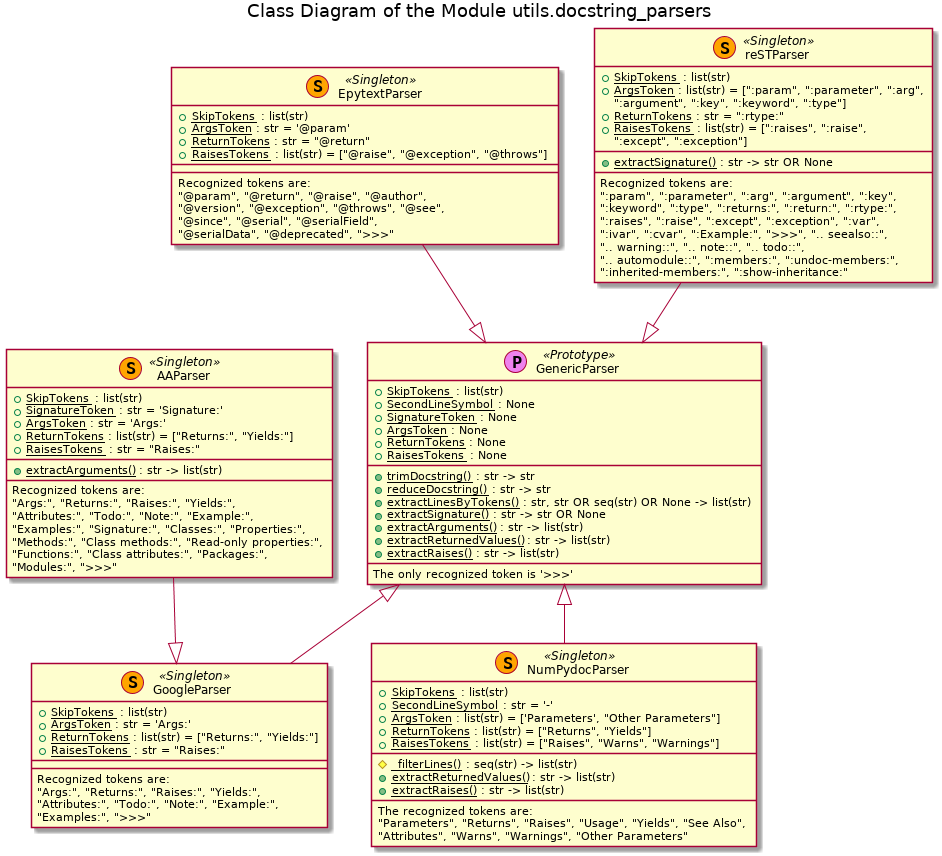

The diagram above was rendered by PlantUML. Its source (embedded in the PNG):
@startuml pos_utils_docstring_parsers_classes

title Class Diagram of the Module utils.docstring_parsers

















class GenericParser <<(P, violet) Prototype>> {
    + {field} <u>SkipTokens</u> : list(str)
    + {field} <u>SecondLineSymbol</u> : None
    + {field} <u>SignatureToken</u> : None
    + {field} <u>ArgsToken</u> : None
    + {field} <u>ReturnTokens</u> : None
    + {field} <u>RaisesTokens</u> : None
    __
    + <u>trimDocstring()</u> : str -> str
    + <u>reduceDocstring()</u> : str -> str
    + <u>extractLinesByTokens()</u> : str, str OR seq(str) OR None -> list(str)
    + <u>extractSignature()</u> : str -> str OR None
    + <u>extractArguments()</u> : str -> list(str)
    + <u>extractReturnedValues()</u> : str -> list(str)
    + <u>extractRaises()</u> : str -> list(str)
    __
    The only recognized token is '>>>'
}



class EpytextParser <<(S, orange) Singleton>> {
    + {field} <u>SkipTokens</u> : list(str)
    + {field} <u>ArgsToken</u> : str = '@param'
    + {field} <u>ReturnTokens</u> : str = "@return"
    + {field} <u>RaisesTokens</u> : list(str) = ["@raise", "@exception", "@throws"]
    __
    __
    Recognized tokens are:
    "@param", "@return", "@raise", "@author",
    "@version", "@exception", "@throws", "@see",
    "@since", "@serial", "@serialField",
    "@serialData", "@deprecated", ">>>"
}



class reSTParser <<(S, orange) Singleton>> {
    + {field} <u>SkipTokens</u> : list(str)
    + {field} <u>ArgsToken</u> : list(str) = [":param", ":parameter", ":arg",
    ":argument", ":key", ":keyword", ":type"]
    + {field} <u>ReturnTokens</u> : str = ":rtype:"
    + {field} <u>RaisesTokens</u> : list(str) = [":raises", ":raise",
    ":except", ":exception"]
    __
    + <u>extractSignature()</u> : str -> str OR None
    __
    Recognized tokens are:
    ":param", ":parameter", ":arg", ":argument", ":key",
    ":keyword", ":type", ":returns:", ":return:", ":rtype:",
    ":raises", ":raise", ":except", ":exception", ":var",
    ":ivar", ":cvar", ":Example:", ">>>", ".. seealso::",
    ".. warning::", ".. note::", ".. todo::",
    ".. automodule::", ":members:", ":undoc-members:",
    ":inherited-members:", ":show-inheritance:"
}



class GoogleParser <<(S, orange) Singleton>> {
    + {field} <u>SkipTokens</u> : list(str)
    + {field} <u>ArgsToken</u> : str = 'Args:'
    + {field} <u>ReturnTokens</u> : list(str) = ["Returns:", "Yields:"]
    + {field} <u>RaisesTokens</u> : str = "Raises:"
    __
    __
    Recognized tokens are:
    "Args:", "Returns:", "Raises:", "Yields:",
    "Attributes:", "Todo:", "Note:", "Example:",
    "Examples:", ">>>"
}



class AAParser <<(S, orange) Singleton>> {
    + {field} <u>SkipTokens</u> : list(str)
    + {field} <u>SignatureToken</u> : str = 'Signature:'
    + {field} <u>ArgsToken</u> : str = 'Args:'
    + {field} <u>ReturnTokens</u> : list(str) = ["Returns:", "Yields:"]
    + {field} <u>RaisesTokens</u> : str = "Raises:"
    __
    + <u>extractArguments()</u> : str -> list(str)
    __
    Recognized tokens are:
    "Args:", "Returns:", "Raises:", "Yields:",
    "Attributes:", "Todo:", "Note:", "Example:",
    "Examples:", "Signature:", "Classes:", "Properties:",
    "Methods:", "Class methods:", "Read-only properties:",
    "Functions:", "Class attributes:", "Packages:",
    "Modules:", ">>>"
}



class NumPydocParser <<(S, orange) Singleton>> {
    + {field} <u>SkipTokens</u> : list(str)
    + {field} <u>SecondLineSymbol</u> : str = '-'
    + {field} <u>ArgsToken</u> : list(str) = ['Parameters', "Other Parameters"]
    + {field} <u>ReturnTokens</u> : list(str) = ["Returns", "Yields"]
    + {field} <u>RaisesTokens</u> : list(str) = ["Raises", "Warns", "Warnings"]
    __
    # <u>_filterLines()</u> : seq(str) -> list(str)
    + <u>extractReturnedValues()</u> : str -> list(str)
    + <u>extractRaises()</u> : str -> list(str)
    __
    The recognized tokens are:
    "Parameters", "Returns", "Raises", "Usage", "Yields", "See Also",
    "Attributes", "Warns", "Warnings", "Other Parameters"
}

EpytextParser --|> GenericParser

reSTParser --|> GenericParser

GenericParser <|-- GoogleParser

AAParser --|> GoogleParser

GenericParser <|-- NumPydocParser

@enduml